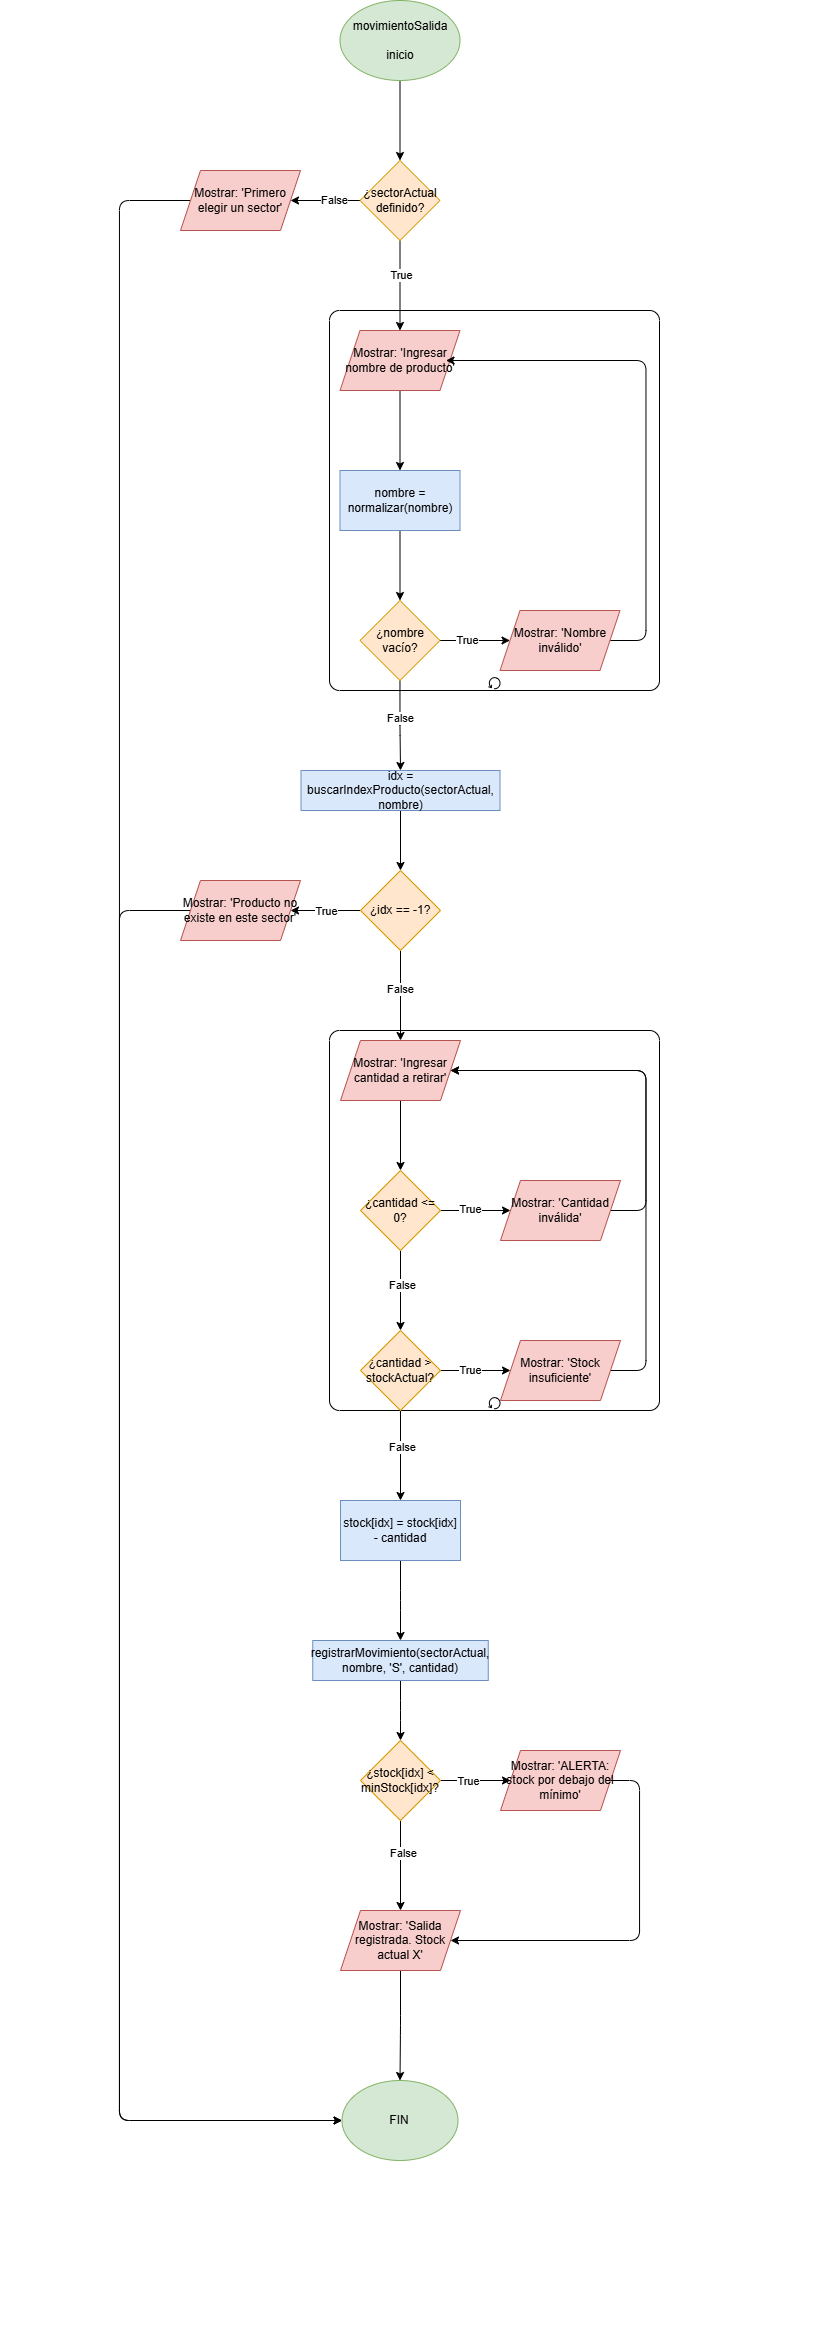

The diagram above was exported from draw.io. Its source (the exported page's mxGraphModel, read from the mxfile embedded in the PNG):
<mxGraphModel dx="1501" dy="818" grid="1" gridSize="10" guides="1" tooltips="1" connect="1" arrows="1" fold="1" page="1" pageScale="1" pageWidth="827" pageHeight="1169" math="0" shadow="0">
  <root>
    <mxCell id="0" />
    <mxCell id="1" parent="0" />
    <mxCell id="494C96GW6RDPPvv66oaY-4" parent="1" style="points=[[0.25,0,0],[0.5,0,0],[0.75,0,0],[1,0.25,0],[1,0.5,0],[1,0.75,0],[0.75,1,0],[0.5,1,0],[0.25,1,0],[0,0.75,0],[0,0.5,0],[0,0.25,0]];shape=mxgraph.bpmn.task2;whiteSpace=wrap;rectStyle=rounded;size=10;html=1;container=1;expand=0;collapsible=0;taskMarker=abstract;isLoopStandard=1;" value="" vertex="1">
      <mxGeometry height="380" width="330" x="330" y="1030" as="geometry" />
    </mxCell>
    <mxCell id="494C96GW6RDPPvv66oaY-3" parent="1" style="points=[[0.25,0,0],[0.5,0,0],[0.75,0,0],[1,0.25,0],[1,0.5,0],[1,0.75,0],[0.75,1,0],[0.5,1,0],[0.25,1,0],[0,0.75,0],[0,0.5,0],[0,0.25,0]];shape=mxgraph.bpmn.task2;whiteSpace=wrap;rectStyle=rounded;size=10;html=1;container=1;expand=0;collapsible=0;taskMarker=abstract;isLoopStandard=1;" value="" vertex="1">
      <mxGeometry height="380" width="330" x="330" y="310" as="geometry" />
    </mxCell>
    <mxCell id="o1f2uhvc1QLSfPukU1uG-3" edge="1" parent="1" source="o1f2uhvc1QLSfPukU1uG-1" style="edgeStyle=orthogonalEdgeStyle;orthogonalLoop=1;jettySize=auto;html=1;" target="o1f2uhvc1QLSfPukU1uG-2" value="">
      <mxGeometry relative="1" as="geometry" />
    </mxCell>
    <mxCell id="o1f2uhvc1QLSfPukU1uG-1" parent="1" style="ellipse;whiteSpace=wrap;html=1;fillColor=#d5e8d4;strokeColor=#82b366;" value="movimientoSalida&lt;div&gt;&lt;br&gt;&lt;/div&gt;&lt;div&gt;inicio&lt;/div&gt;" vertex="1">
      <mxGeometry height="80" width="120" x="340.5" as="geometry" />
    </mxCell>
    <mxCell id="o1f2uhvc1QLSfPukU1uG-5" edge="1" parent="1" source="o1f2uhvc1QLSfPukU1uG-2" style="edgeStyle=orthogonalEdgeStyle;orthogonalLoop=1;jettySize=auto;html=1;" target="o1f2uhvc1QLSfPukU1uG-4" value="">
      <mxGeometry relative="1" as="geometry" />
    </mxCell>
    <mxCell id="o1f2uhvc1QLSfPukU1uG-6" connectable="0" parent="o1f2uhvc1QLSfPukU1uG-5" style="edgeLabel;html=1;align=center;verticalAlign=middle;resizable=0;points=[];" value="False" vertex="1">
      <mxGeometry relative="1" x="-0.2286" y="-1" as="geometry">
        <mxPoint as="offset" />
      </mxGeometry>
    </mxCell>
    <mxCell id="o1f2uhvc1QLSfPukU1uG-8" edge="1" parent="1" source="o1f2uhvc1QLSfPukU1uG-2" style="edgeStyle=orthogonalEdgeStyle;orthogonalLoop=1;jettySize=auto;html=1;" target="o1f2uhvc1QLSfPukU1uG-7" value="">
      <mxGeometry relative="1" as="geometry" />
    </mxCell>
    <mxCell id="o1f2uhvc1QLSfPukU1uG-9" connectable="0" parent="o1f2uhvc1QLSfPukU1uG-8" style="edgeLabel;html=1;align=center;verticalAlign=middle;resizable=0;points=[];" value="True" vertex="1">
      <mxGeometry relative="1" x="-0.2222" y="1" as="geometry">
        <mxPoint as="offset" />
      </mxGeometry>
    </mxCell>
    <mxCell id="o1f2uhvc1QLSfPukU1uG-2" parent="1" style="rhombus;whiteSpace=wrap;html=1;fillColor=#ffe6cc;strokeColor=#d79b00;" value="¿sectorActual definido?" vertex="1">
      <mxGeometry height="80" width="80" x="360.5" y="160" as="geometry" />
    </mxCell>
    <mxCell id="494C96GW6RDPPvv66oaY-1" edge="1" parent="1" source="o1f2uhvc1QLSfPukU1uG-4" style="edgeStyle=orthogonalEdgeStyle;orthogonalLoop=1;jettySize=auto;html=1;entryX=0;entryY=0.5;entryDx=0;entryDy=0;" target="o1f2uhvc1QLSfPukU1uG-64">
      <mxGeometry relative="1" as="geometry">
        <Array as="points">
          <mxPoint x="120" y="200" />
          <mxPoint x="120" y="2120" />
        </Array>
      </mxGeometry>
    </mxCell>
    <mxCell id="o1f2uhvc1QLSfPukU1uG-4" parent="1" style="shape=parallelogram;perimeter=parallelogramPerimeter;whiteSpace=wrap;html=1;fixedSize=1;fillColor=#f8cecc;strokeColor=#b85450;" value="Mostrar: 'Primero elegir un sector'" vertex="1">
      <mxGeometry height="60" width="120" x="181" y="170" as="geometry" />
    </mxCell>
    <mxCell id="o1f2uhvc1QLSfPukU1uG-11" edge="1" parent="1" source="o1f2uhvc1QLSfPukU1uG-7" style="edgeStyle=orthogonalEdgeStyle;orthogonalLoop=1;jettySize=auto;html=1;" target="o1f2uhvc1QLSfPukU1uG-10" value="">
      <mxGeometry relative="1" as="geometry" />
    </mxCell>
    <mxCell id="o1f2uhvc1QLSfPukU1uG-7" parent="1" style="shape=parallelogram;perimeter=parallelogramPerimeter;whiteSpace=wrap;html=1;fixedSize=1;fillColor=#f8cecc;strokeColor=#b85450;" value="Mostrar: 'Ingresar nombre de producto'" vertex="1">
      <mxGeometry height="60" width="120" x="340.5" y="330" as="geometry" />
    </mxCell>
    <mxCell id="o1f2uhvc1QLSfPukU1uG-13" edge="1" parent="1" source="o1f2uhvc1QLSfPukU1uG-10" style="edgeStyle=orthogonalEdgeStyle;orthogonalLoop=1;jettySize=auto;html=1;" target="o1f2uhvc1QLSfPukU1uG-12" value="">
      <mxGeometry relative="1" as="geometry" />
    </mxCell>
    <mxCell id="o1f2uhvc1QLSfPukU1uG-10" parent="1" style="whiteSpace=wrap;html=1;fillColor=#dae8fc;strokeColor=#6c8ebf;" value="nombre = normalizar(nombre)" vertex="1">
      <mxGeometry height="60" width="120" x="340.5" y="470" as="geometry" />
    </mxCell>
    <mxCell id="o1f2uhvc1QLSfPukU1uG-15" edge="1" parent="1" source="o1f2uhvc1QLSfPukU1uG-12" style="edgeStyle=orthogonalEdgeStyle;orthogonalLoop=1;jettySize=auto;html=1;" target="o1f2uhvc1QLSfPukU1uG-14" value="">
      <mxGeometry relative="1" as="geometry" />
    </mxCell>
    <mxCell id="o1f2uhvc1QLSfPukU1uG-17" connectable="0" parent="o1f2uhvc1QLSfPukU1uG-15" style="edgeLabel;html=1;align=center;verticalAlign=middle;resizable=0;points=[];" value="True" vertex="1">
      <mxGeometry relative="1" x="-0.2286" y="1" as="geometry">
        <mxPoint as="offset" />
      </mxGeometry>
    </mxCell>
    <mxCell id="o1f2uhvc1QLSfPukU1uG-19" edge="1" parent="1" source="o1f2uhvc1QLSfPukU1uG-12" style="edgeStyle=orthogonalEdgeStyle;orthogonalLoop=1;jettySize=auto;html=1;" target="o1f2uhvc1QLSfPukU1uG-18" value="">
      <mxGeometry relative="1" as="geometry" />
    </mxCell>
    <mxCell id="o1f2uhvc1QLSfPukU1uG-22" connectable="0" parent="o1f2uhvc1QLSfPukU1uG-19" style="edgeLabel;html=1;align=center;verticalAlign=middle;resizable=0;points=[];" value="False" vertex="1">
      <mxGeometry relative="1" x="-0.1602" as="geometry">
        <mxPoint as="offset" />
      </mxGeometry>
    </mxCell>
    <mxCell id="o1f2uhvc1QLSfPukU1uG-12" parent="1" style="rhombus;whiteSpace=wrap;html=1;fillColor=#ffe6cc;strokeColor=#d79b00;" value="¿nombre vacío?" vertex="1">
      <mxGeometry height="80" width="80" x="360.5" y="600" as="geometry" />
    </mxCell>
    <mxCell id="o1f2uhvc1QLSfPukU1uG-16" edge="1" parent="1" source="o1f2uhvc1QLSfPukU1uG-14" style="edgeStyle=orthogonalEdgeStyle;orthogonalLoop=1;jettySize=auto;html=1;">
      <mxGeometry relative="1" as="geometry">
        <Array as="points">
          <mxPoint x="646.5" y="640" />
          <mxPoint x="646.5" y="360" />
          <mxPoint x="446.5" y="360" />
        </Array>
        <mxPoint x="446.5" y="360" as="targetPoint" />
      </mxGeometry>
    </mxCell>
    <mxCell id="o1f2uhvc1QLSfPukU1uG-14" parent="1" style="shape=parallelogram;perimeter=parallelogramPerimeter;whiteSpace=wrap;html=1;fixedSize=1;fillColor=#f8cecc;strokeColor=#b85450;" value="Mostrar: 'Nombre inválido'" vertex="1">
      <mxGeometry height="60" width="120" x="500.5" y="610" as="geometry" />
    </mxCell>
    <mxCell id="o1f2uhvc1QLSfPukU1uG-21" edge="1" parent="1" source="o1f2uhvc1QLSfPukU1uG-18" style="edgeStyle=orthogonalEdgeStyle;orthogonalLoop=1;jettySize=auto;html=1;" target="o1f2uhvc1QLSfPukU1uG-20" value="">
      <mxGeometry relative="1" as="geometry" />
    </mxCell>
    <mxCell id="o1f2uhvc1QLSfPukU1uG-18" parent="1" style="whiteSpace=wrap;html=1;fillColor=#dae8fc;strokeColor=#6c8ebf;" value="idx = buscarIndexProducto(sectorActual, nombre)" vertex="1">
      <mxGeometry height="40" width="199" x="301.5" y="770" as="geometry" />
    </mxCell>
    <mxCell id="o1f2uhvc1QLSfPukU1uG-24" edge="1" parent="1" source="o1f2uhvc1QLSfPukU1uG-20" style="edgeStyle=orthogonalEdgeStyle;orthogonalLoop=1;jettySize=auto;html=1;" target="o1f2uhvc1QLSfPukU1uG-23" value="">
      <mxGeometry relative="1" as="geometry" />
    </mxCell>
    <mxCell id="o1f2uhvc1QLSfPukU1uG-26" connectable="0" parent="o1f2uhvc1QLSfPukU1uG-24" style="edgeLabel;html=1;align=center;verticalAlign=middle;resizable=0;points=[];" value="True" vertex="1">
      <mxGeometry relative="1" x="-0.0143" as="geometry">
        <mxPoint as="offset" />
      </mxGeometry>
    </mxCell>
    <mxCell id="o1f2uhvc1QLSfPukU1uG-28" edge="1" parent="1" source="o1f2uhvc1QLSfPukU1uG-20" style="edgeStyle=orthogonalEdgeStyle;orthogonalLoop=1;jettySize=auto;html=1;" target="o1f2uhvc1QLSfPukU1uG-27" value="">
      <mxGeometry relative="1" as="geometry" />
    </mxCell>
    <mxCell id="o1f2uhvc1QLSfPukU1uG-29" connectable="0" parent="o1f2uhvc1QLSfPukU1uG-28" style="edgeLabel;html=1;align=center;verticalAlign=middle;resizable=0;points=[];" value="False" vertex="1">
      <mxGeometry relative="1" x="-0.1333" y="-1" as="geometry">
        <mxPoint as="offset" />
      </mxGeometry>
    </mxCell>
    <mxCell id="o1f2uhvc1QLSfPukU1uG-20" parent="1" style="rhombus;whiteSpace=wrap;html=1;fillColor=#ffe6cc;strokeColor=#d79b00;" value="¿idx == -1?" vertex="1">
      <mxGeometry height="80" width="80" x="361" y="870" as="geometry" />
    </mxCell>
    <mxCell id="494C96GW6RDPPvv66oaY-2" edge="1" parent="1" source="o1f2uhvc1QLSfPukU1uG-23" style="edgeStyle=orthogonalEdgeStyle;orthogonalLoop=1;jettySize=auto;html=1;entryX=0;entryY=0.5;entryDx=0;entryDy=0;" target="o1f2uhvc1QLSfPukU1uG-64">
      <mxGeometry relative="1" as="geometry">
        <Array as="points">
          <mxPoint x="120" y="910" />
          <mxPoint x="120" y="2120" />
        </Array>
      </mxGeometry>
    </mxCell>
    <mxCell id="o1f2uhvc1QLSfPukU1uG-23" parent="1" style="shape=parallelogram;perimeter=parallelogramPerimeter;whiteSpace=wrap;html=1;fixedSize=1;fillColor=#f8cecc;strokeColor=#b85450;" value="Mostrar: 'Producto no existe en este sector'" vertex="1">
      <mxGeometry height="60" width="120" x="181" y="880" as="geometry" />
    </mxCell>
    <mxCell id="o1f2uhvc1QLSfPukU1uG-31" edge="1" parent="1" source="o1f2uhvc1QLSfPukU1uG-27" style="edgeStyle=orthogonalEdgeStyle;orthogonalLoop=1;jettySize=auto;html=1;" target="o1f2uhvc1QLSfPukU1uG-30" value="">
      <mxGeometry relative="1" as="geometry" />
    </mxCell>
    <mxCell id="o1f2uhvc1QLSfPukU1uG-27" parent="1" style="shape=parallelogram;perimeter=parallelogramPerimeter;whiteSpace=wrap;html=1;fixedSize=1;fillColor=#f8cecc;strokeColor=#b85450;" value="Mostrar: 'Ingresar cantidad a retirar'" vertex="1">
      <mxGeometry height="60" width="120" x="341" y="1040" as="geometry" />
    </mxCell>
    <mxCell id="o1f2uhvc1QLSfPukU1uG-43" edge="1" parent="1" source="o1f2uhvc1QLSfPukU1uG-30" style="edgeStyle=orthogonalEdgeStyle;orthogonalLoop=1;jettySize=auto;html=1;" target="o1f2uhvc1QLSfPukU1uG-42" value="">
      <mxGeometry relative="1" as="geometry" />
    </mxCell>
    <mxCell id="o1f2uhvc1QLSfPukU1uG-45" connectable="0" parent="o1f2uhvc1QLSfPukU1uG-43" style="edgeLabel;html=1;align=center;verticalAlign=middle;resizable=0;points=[];" value="True" vertex="1">
      <mxGeometry relative="1" x="-0.1571" y="2" as="geometry">
        <mxPoint as="offset" />
      </mxGeometry>
    </mxCell>
    <mxCell id="o1f2uhvc1QLSfPukU1uG-50" edge="1" parent="1" source="o1f2uhvc1QLSfPukU1uG-30" style="edgeStyle=orthogonalEdgeStyle;orthogonalLoop=1;jettySize=auto;html=1;" target="o1f2uhvc1QLSfPukU1uG-49" value="">
      <mxGeometry relative="1" as="geometry" />
    </mxCell>
    <mxCell id="o1f2uhvc1QLSfPukU1uG-67" connectable="0" parent="o1f2uhvc1QLSfPukU1uG-50" style="edgeLabel;html=1;align=center;verticalAlign=middle;resizable=0;points=[];" value="False" vertex="1">
      <mxGeometry relative="1" x="-0.1188" y="1" as="geometry">
        <mxPoint as="offset" />
      </mxGeometry>
    </mxCell>
    <mxCell id="o1f2uhvc1QLSfPukU1uG-30" parent="1" style="rhombus;whiteSpace=wrap;html=1;fillColor=#ffe6cc;strokeColor=#d79b00;" value="¿cantidad &amp;lt;= 0?" vertex="1">
      <mxGeometry height="80" width="80" x="361" y="1170" as="geometry" />
    </mxCell>
    <mxCell id="o1f2uhvc1QLSfPukU1uG-44" edge="1" parent="1" source="o1f2uhvc1QLSfPukU1uG-42" style="edgeStyle=orthogonalEdgeStyle;orthogonalLoop=1;jettySize=auto;html=1;entryX=1;entryY=0.5;entryDx=0;entryDy=0;" target="o1f2uhvc1QLSfPukU1uG-27">
      <mxGeometry relative="1" as="geometry">
        <Array as="points">
          <mxPoint x="646.5" y="1210" />
          <mxPoint x="646.5" y="1070" />
        </Array>
      </mxGeometry>
    </mxCell>
    <mxCell id="o1f2uhvc1QLSfPukU1uG-42" parent="1" style="shape=parallelogram;perimeter=parallelogramPerimeter;whiteSpace=wrap;html=1;fixedSize=1;fillColor=#f8cecc;strokeColor=#b85450;" value="Mostrar: 'Cantidad inválida'" vertex="1">
      <mxGeometry height="60" width="120" x="501" y="1180" as="geometry" />
    </mxCell>
    <mxCell id="o1f2uhvc1QLSfPukU1uG-52" edge="1" parent="1" source="o1f2uhvc1QLSfPukU1uG-49" style="edgeStyle=orthogonalEdgeStyle;orthogonalLoop=1;jettySize=auto;html=1;" target="o1f2uhvc1QLSfPukU1uG-51" value="">
      <mxGeometry relative="1" as="geometry" />
    </mxCell>
    <mxCell id="o1f2uhvc1QLSfPukU1uG-68" connectable="0" parent="o1f2uhvc1QLSfPukU1uG-52" style="edgeLabel;html=1;align=center;verticalAlign=middle;resizable=0;points=[];" value="True" vertex="1">
      <mxGeometry relative="1" x="-0.1214" y="1" as="geometry">
        <mxPoint x="-1" as="offset" />
      </mxGeometry>
    </mxCell>
    <mxCell id="o1f2uhvc1QLSfPukU1uG-55" edge="1" parent="1" source="o1f2uhvc1QLSfPukU1uG-49" style="edgeStyle=orthogonalEdgeStyle;orthogonalLoop=1;jettySize=auto;html=1;" target="o1f2uhvc1QLSfPukU1uG-54" value="">
      <mxGeometry relative="1" as="geometry" />
    </mxCell>
    <mxCell id="o1f2uhvc1QLSfPukU1uG-69" connectable="0" parent="o1f2uhvc1QLSfPukU1uG-55" style="edgeLabel;html=1;align=center;verticalAlign=middle;resizable=0;points=[];" value="False" vertex="1">
      <mxGeometry relative="1" x="-0.1889" y="1" as="geometry">
        <mxPoint as="offset" />
      </mxGeometry>
    </mxCell>
    <mxCell id="o1f2uhvc1QLSfPukU1uG-49" parent="1" style="rhombus;whiteSpace=wrap;html=1;fillColor=#ffe6cc;strokeColor=#d79b00;" value="¿cantidad &amp;gt; stockActual?" vertex="1">
      <mxGeometry height="80" width="80" x="361" y="1330" as="geometry" />
    </mxCell>
    <mxCell id="o1f2uhvc1QLSfPukU1uG-53" edge="1" parent="1" source="o1f2uhvc1QLSfPukU1uG-51" style="edgeStyle=orthogonalEdgeStyle;orthogonalLoop=1;jettySize=auto;html=1;entryX=1;entryY=0.5;entryDx=0;entryDy=0;" target="o1f2uhvc1QLSfPukU1uG-27">
      <mxGeometry relative="1" as="geometry">
        <Array as="points">
          <mxPoint x="646.5" y="1370" />
          <mxPoint x="646.5" y="1070" />
        </Array>
      </mxGeometry>
    </mxCell>
    <mxCell id="o1f2uhvc1QLSfPukU1uG-51" parent="1" style="shape=parallelogram;perimeter=parallelogramPerimeter;whiteSpace=wrap;html=1;fixedSize=1;fillColor=#f8cecc;strokeColor=#b85450;" value="Mostrar: 'Stock insuficiente'" vertex="1">
      <mxGeometry height="60" width="120" x="501" y="1340" as="geometry" />
    </mxCell>
    <mxCell id="o1f2uhvc1QLSfPukU1uG-57" edge="1" parent="1" source="o1f2uhvc1QLSfPukU1uG-54" style="edgeStyle=orthogonalEdgeStyle;orthogonalLoop=1;jettySize=auto;html=1;" target="o1f2uhvc1QLSfPukU1uG-56" value="">
      <mxGeometry relative="1" as="geometry" />
    </mxCell>
    <mxCell id="o1f2uhvc1QLSfPukU1uG-54" parent="1" style="whiteSpace=wrap;html=1;fillColor=#dae8fc;strokeColor=#6c8ebf;" value="stock[idx] = stock[idx] - cantidad" vertex="1">
      <mxGeometry height="60" width="120" x="341" y="1500" as="geometry" />
    </mxCell>
    <mxCell id="o1f2uhvc1QLSfPukU1uG-59" edge="1" parent="1" source="o1f2uhvc1QLSfPukU1uG-56" style="edgeStyle=orthogonalEdgeStyle;orthogonalLoop=1;jettySize=auto;html=1;" target="o1f2uhvc1QLSfPukU1uG-58" value="">
      <mxGeometry relative="1" as="geometry" />
    </mxCell>
    <mxCell id="o1f2uhvc1QLSfPukU1uG-56" parent="1" style="whiteSpace=wrap;html=1;fillColor=#dae8fc;strokeColor=#6c8ebf;" value="registrarMovimiento(sectorActual, nombre, 'S', cantidad)" vertex="1">
      <mxGeometry height="40" width="175.5" x="313.25" y="1640" as="geometry" />
    </mxCell>
    <mxCell id="o1f2uhvc1QLSfPukU1uG-61" edge="1" parent="1" source="o1f2uhvc1QLSfPukU1uG-58" style="edgeStyle=orthogonalEdgeStyle;orthogonalLoop=1;jettySize=auto;html=1;" target="o1f2uhvc1QLSfPukU1uG-60" value="">
      <mxGeometry relative="1" as="geometry" />
    </mxCell>
    <mxCell id="o1f2uhvc1QLSfPukU1uG-70" connectable="0" parent="o1f2uhvc1QLSfPukU1uG-61" style="edgeLabel;html=1;align=center;verticalAlign=middle;resizable=0;points=[];" value="True" vertex="1">
      <mxGeometry relative="1" x="-0.1929" as="geometry">
        <mxPoint x="-1" as="offset" />
      </mxGeometry>
    </mxCell>
    <mxCell id="o1f2uhvc1QLSfPukU1uG-63" edge="1" parent="1" source="o1f2uhvc1QLSfPukU1uG-58" style="edgeStyle=orthogonalEdgeStyle;orthogonalLoop=1;jettySize=auto;html=1;" target="o1f2uhvc1QLSfPukU1uG-62" value="">
      <mxGeometry relative="1" as="geometry" />
    </mxCell>
    <mxCell id="o1f2uhvc1QLSfPukU1uG-71" connectable="0" parent="o1f2uhvc1QLSfPukU1uG-63" style="edgeLabel;html=1;align=center;verticalAlign=middle;resizable=0;points=[];" value="False" vertex="1">
      <mxGeometry relative="1" x="-0.2722" y="2" as="geometry">
        <mxPoint as="offset" />
      </mxGeometry>
    </mxCell>
    <mxCell id="o1f2uhvc1QLSfPukU1uG-58" parent="1" style="rhombus;whiteSpace=wrap;html=1;fillColor=#ffe6cc;strokeColor=#d79b00;" value="¿stock[idx] &amp;lt; minStock[idx]?" vertex="1">
      <mxGeometry height="80" width="80" x="361" y="1740" as="geometry" />
    </mxCell>
    <mxCell id="494C96GW6RDPPvv66oaY-5" edge="1" parent="1" source="o1f2uhvc1QLSfPukU1uG-60" style="edgeStyle=orthogonalEdgeStyle;orthogonalLoop=1;jettySize=auto;html=1;entryX=1;entryY=0.5;entryDx=0;entryDy=0;" target="o1f2uhvc1QLSfPukU1uG-62">
      <mxGeometry relative="1" as="geometry">
        <Array as="points">
          <mxPoint x="640" y="1780" />
          <mxPoint x="640" y="1940" />
        </Array>
      </mxGeometry>
    </mxCell>
    <mxCell id="o1f2uhvc1QLSfPukU1uG-60" parent="1" style="shape=parallelogram;perimeter=parallelogramPerimeter;whiteSpace=wrap;html=1;fixedSize=1;fillColor=#f8cecc;strokeColor=#b85450;" value="Mostrar: 'ALERTA: stock por debajo del mínimo'" vertex="1">
      <mxGeometry height="60" width="120" x="501" y="1750" as="geometry" />
    </mxCell>
    <mxCell id="o1f2uhvc1QLSfPukU1uG-65" edge="1" parent="1" source="o1f2uhvc1QLSfPukU1uG-62" style="edgeStyle=orthogonalEdgeStyle;orthogonalLoop=1;jettySize=auto;html=1;entryX=0.5;entryY=0;entryDx=0;entryDy=0;" target="o1f2uhvc1QLSfPukU1uG-64">
      <mxGeometry relative="1" as="geometry" />
    </mxCell>
    <mxCell id="o1f2uhvc1QLSfPukU1uG-62" parent="1" style="shape=parallelogram;perimeter=parallelogramPerimeter;whiteSpace=wrap;html=1;fixedSize=1;fillColor=#f8cecc;strokeColor=#b85450;" value="Mostrar: 'Salida registrada. Stock actual X'" vertex="1">
      <mxGeometry height="60" width="120" x="341" y="1910" as="geometry" />
    </mxCell>
    <mxCell id="o1f2uhvc1QLSfPukU1uG-64" parent="1" style="ellipse;whiteSpace=wrap;html=1;fillColor=#d5e8d4;strokeColor=#82b366;" value="FIN" vertex="1">
      <mxGeometry height="80" width="116" x="342.5" y="2080" as="geometry" />
    </mxCell>
  </root>
</mxGraphModel>